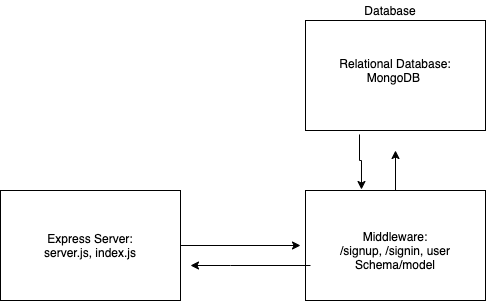

The diagram above was exported from draw.io. Its source (the exported page's mxGraphModel, read from the mxfile embedded in the PNG):
<mxGraphModel dx="1058" dy="521" grid="1" gridSize="10" guides="1" tooltips="1" connect="1" arrows="1" fold="1" page="1" pageScale="1" pageWidth="850" pageHeight="1100" math="0" shadow="0">
  <root>
    <mxCell id="0" />
    <mxCell id="1" parent="0" />
    <mxCell id="wFdoLkXUNgFl31jdMmhK-11" value="" style="edgeStyle=orthogonalEdgeStyle;rounded=0;orthogonalLoop=1;jettySize=auto;html=1;" edge="1" parent="1" source="wFdoLkXUNgFl31jdMmhK-1">
      <mxGeometry relative="1" as="geometry">
        <mxPoint x="420" y="305" as="targetPoint" />
      </mxGeometry>
    </mxCell>
    <mxCell id="wFdoLkXUNgFl31jdMmhK-1" value="" style="rounded=0;whiteSpace=wrap;html=1;" vertex="1" parent="1">
      <mxGeometry x="120" y="250" width="180" height="110" as="geometry" />
    </mxCell>
    <mxCell id="wFdoLkXUNgFl31jdMmhK-14" value="" style="edgeStyle=orthogonalEdgeStyle;rounded=0;orthogonalLoop=1;jettySize=auto;html=1;" edge="1" parent="1" source="wFdoLkXUNgFl31jdMmhK-3">
      <mxGeometry relative="1" as="geometry">
        <mxPoint x="515" y="210" as="targetPoint" />
      </mxGeometry>
    </mxCell>
    <mxCell id="wFdoLkXUNgFl31jdMmhK-3" value="" style="rounded=0;whiteSpace=wrap;html=1;" vertex="1" parent="1">
      <mxGeometry x="425" y="250" width="180" height="110" as="geometry" />
    </mxCell>
    <mxCell id="wFdoLkXUNgFl31jdMmhK-15" value="" style="edgeStyle=orthogonalEdgeStyle;rounded=0;orthogonalLoop=1;jettySize=auto;html=1;exitX=0.3;exitY=1.036;exitDx=0;exitDy=0;exitPerimeter=0;entryX=0.311;entryY=-0.009;entryDx=0;entryDy=0;entryPerimeter=0;" edge="1" parent="1" source="wFdoLkXUNgFl31jdMmhK-4" target="wFdoLkXUNgFl31jdMmhK-3">
      <mxGeometry relative="1" as="geometry">
        <mxPoint x="479" y="240" as="targetPoint" />
        <Array as="points" />
      </mxGeometry>
    </mxCell>
    <mxCell id="wFdoLkXUNgFl31jdMmhK-4" value="" style="rounded=0;whiteSpace=wrap;html=1;" vertex="1" parent="1">
      <mxGeometry x="425" y="80" width="180" height="110" as="geometry" />
    </mxCell>
    <mxCell id="wFdoLkXUNgFl31jdMmhK-5" value="Database" style="text;html=1;strokeColor=none;fillColor=none;align=center;verticalAlign=middle;whiteSpace=wrap;rounded=0;" vertex="1" parent="1">
      <mxGeometry x="490" y="60" width="40" height="20" as="geometry" />
    </mxCell>
    <mxCell id="wFdoLkXUNgFl31jdMmhK-6" value="Relational Database: MongoDB&amp;nbsp;" style="text;html=1;strokeColor=none;fillColor=none;align=center;verticalAlign=middle;whiteSpace=wrap;rounded=0;" vertex="1" parent="1">
      <mxGeometry x="445" y="110" width="140" height="40" as="geometry" />
    </mxCell>
    <mxCell id="wFdoLkXUNgFl31jdMmhK-7" value="Express Server:&lt;br&gt;server.js, index.js" style="text;html=1;strokeColor=none;fillColor=none;align=center;verticalAlign=middle;whiteSpace=wrap;rounded=0;" vertex="1" parent="1">
      <mxGeometry x="120" y="280" width="180" height="50" as="geometry" />
    </mxCell>
    <mxCell id="wFdoLkXUNgFl31jdMmhK-13" value="" style="edgeStyle=orthogonalEdgeStyle;rounded=0;orthogonalLoop=1;jettySize=auto;html=1;exitX=0;exitY=0.75;exitDx=0;exitDy=0;" edge="1" parent="1" source="wFdoLkXUNgFl31jdMmhK-8">
      <mxGeometry relative="1" as="geometry">
        <mxPoint x="310" y="325" as="targetPoint" />
        <Array as="points">
          <mxPoint x="350" y="325" />
        </Array>
      </mxGeometry>
    </mxCell>
    <mxCell id="wFdoLkXUNgFl31jdMmhK-8" value="Middleware:&lt;br&gt;/signup, /signin, user Schema/model" style="text;html=1;strokeColor=none;fillColor=none;align=center;verticalAlign=middle;whiteSpace=wrap;rounded=0;" vertex="1" parent="1">
      <mxGeometry x="430" y="280" width="170" height="60" as="geometry" />
    </mxCell>
  </root>
</mxGraphModel>